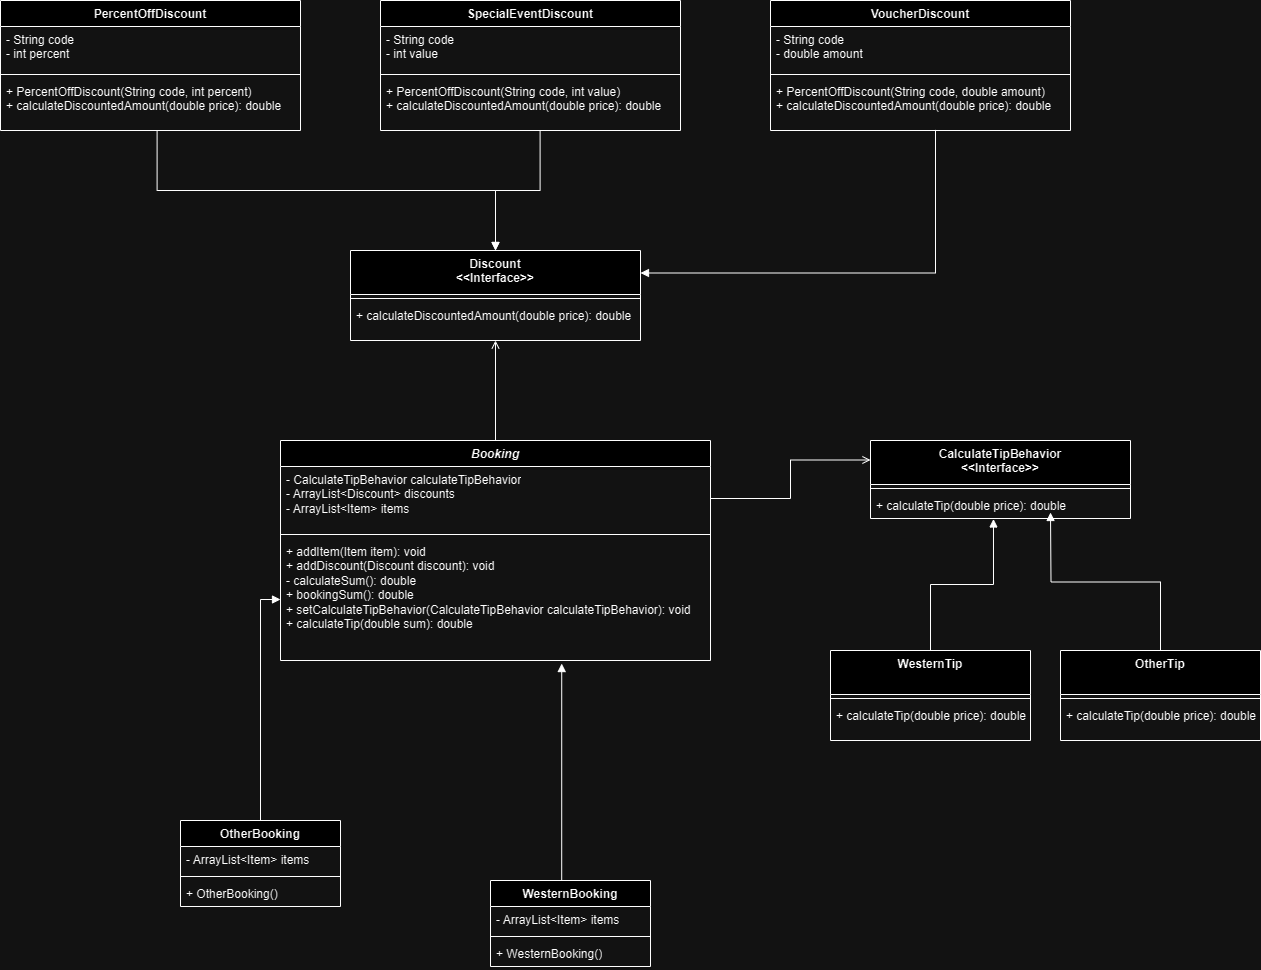

The diagram above was exported from draw.io. Its source (the exported page's mxGraphModel, read from the mxfile embedded in the PNG):
<mxGraphModel dx="2684" dy="2094" grid="1" gridSize="10" guides="1" tooltips="1" connect="1" arrows="1" fold="1" page="1" pageScale="1" pageWidth="850" pageHeight="1100" math="0" shadow="0">
  <root>
    <mxCell id="0" />
    <mxCell id="1" parent="0" />
    <mxCell id="HAylbVv5R0Lv6PEeoh5D-43" style="edgeStyle=orthogonalEdgeStyle;rounded=0;orthogonalLoop=1;jettySize=auto;html=1;exitX=0.5;exitY=0;exitDx=0;exitDy=0;endArrow=open;endFill=0;entryX=0.5;entryY=1;entryDx=0;entryDy=0;entryPerimeter=0;" edge="1" parent="1" source="HAylbVv5R0Lv6PEeoh5D-1" target="HAylbVv5R0Lv6PEeoh5D-33">
      <mxGeometry relative="1" as="geometry">
        <mxPoint x="320" y="80" as="targetPoint" />
      </mxGeometry>
    </mxCell>
    <mxCell id="HAylbVv5R0Lv6PEeoh5D-1" value="&lt;i&gt;Booking&lt;/i&gt;" style="swimlane;fontStyle=1;align=center;verticalAlign=top;childLayout=stackLayout;horizontal=1;startSize=26;horizontalStack=0;resizeParent=1;resizeParentMax=0;resizeLast=0;collapsible=1;marginBottom=0;whiteSpace=wrap;html=1;" vertex="1" parent="1">
      <mxGeometry x="110" y="230" width="430" height="220" as="geometry" />
    </mxCell>
    <mxCell id="HAylbVv5R0Lv6PEeoh5D-2" value="- CalculateTipBehavior calculateTipBehavior&lt;br&gt;- ArrayList&amp;lt;Discount&amp;gt; discounts&lt;br&gt;- ArrayList&amp;lt;Item&amp;gt; items&lt;br&gt;" style="text;strokeColor=none;fillColor=none;align=left;verticalAlign=top;spacingLeft=4;spacingRight=4;overflow=hidden;rotatable=0;points=[[0,0.5],[1,0.5]];portConstraint=eastwest;whiteSpace=wrap;html=1;" vertex="1" parent="HAylbVv5R0Lv6PEeoh5D-1">
      <mxGeometry y="26" width="430" height="64" as="geometry" />
    </mxCell>
    <mxCell id="HAylbVv5R0Lv6PEeoh5D-3" value="" style="line;strokeWidth=1;fillColor=none;align=left;verticalAlign=middle;spacingTop=-1;spacingLeft=3;spacingRight=3;rotatable=0;labelPosition=right;points=[];portConstraint=eastwest;strokeColor=inherit;" vertex="1" parent="HAylbVv5R0Lv6PEeoh5D-1">
      <mxGeometry y="90" width="430" height="8" as="geometry" />
    </mxCell>
    <mxCell id="HAylbVv5R0Lv6PEeoh5D-4" value="+ addItem(Item item): void&lt;br&gt;+ addDiscount(Discount discount): void&lt;br&gt;- calculateSum(): double&lt;br&gt;+ bookingSum(): double&lt;br&gt;+ setCalculateTipBehavior(CalculateTipBehavior calculateTipBehavior): void&amp;nbsp;&lt;br&gt;+ calculateTip(double sum): double" style="text;strokeColor=none;fillColor=none;align=left;verticalAlign=top;spacingLeft=4;spacingRight=4;overflow=hidden;rotatable=0;points=[[0,0.5],[1,0.5]];portConstraint=eastwest;whiteSpace=wrap;html=1;" vertex="1" parent="HAylbVv5R0Lv6PEeoh5D-1">
      <mxGeometry y="98" width="430" height="122" as="geometry" />
    </mxCell>
    <mxCell id="HAylbVv5R0Lv6PEeoh5D-14" style="edgeStyle=orthogonalEdgeStyle;rounded=0;orthogonalLoop=1;jettySize=auto;html=1;endArrow=block;endFill=1;strokeColor=#000000;entryX=0.654;entryY=1.025;entryDx=0;entryDy=0;entryPerimeter=0;exitX=0.5;exitY=0;exitDx=0;exitDy=0;" edge="1" parent="1" source="HAylbVv5R0Lv6PEeoh5D-5" target="HAylbVv5R0Lv6PEeoh5D-4">
      <mxGeometry relative="1" as="geometry">
        <mxPoint x="400" y="690" as="sourcePoint" />
        <mxPoint x="600" y="510" as="targetPoint" />
        <Array as="points">
          <mxPoint x="400" y="670" />
          <mxPoint x="391" y="670" />
        </Array>
      </mxGeometry>
    </mxCell>
    <mxCell id="HAylbVv5R0Lv6PEeoh5D-5" value="WesternBooking" style="swimlane;fontStyle=1;align=center;verticalAlign=top;childLayout=stackLayout;horizontal=1;startSize=26;horizontalStack=0;resizeParent=1;resizeParentMax=0;resizeLast=0;collapsible=1;marginBottom=0;whiteSpace=wrap;html=1;" vertex="1" parent="1">
      <mxGeometry x="320" y="670" width="160" height="86" as="geometry" />
    </mxCell>
    <mxCell id="HAylbVv5R0Lv6PEeoh5D-6" value="- ArrayList&amp;lt;Item&amp;gt; items" style="text;strokeColor=none;fillColor=none;align=left;verticalAlign=top;spacingLeft=4;spacingRight=4;overflow=hidden;rotatable=0;points=[[0,0.5],[1,0.5]];portConstraint=eastwest;whiteSpace=wrap;html=1;" vertex="1" parent="HAylbVv5R0Lv6PEeoh5D-5">
      <mxGeometry y="26" width="160" height="26" as="geometry" />
    </mxCell>
    <mxCell id="HAylbVv5R0Lv6PEeoh5D-7" value="" style="line;strokeWidth=1;fillColor=none;align=left;verticalAlign=middle;spacingTop=-1;spacingLeft=3;spacingRight=3;rotatable=0;labelPosition=right;points=[];portConstraint=eastwest;strokeColor=inherit;" vertex="1" parent="HAylbVv5R0Lv6PEeoh5D-5">
      <mxGeometry y="52" width="160" height="8" as="geometry" />
    </mxCell>
    <mxCell id="HAylbVv5R0Lv6PEeoh5D-8" value="+ WesternBooking()" style="text;strokeColor=none;fillColor=none;align=left;verticalAlign=top;spacingLeft=4;spacingRight=4;overflow=hidden;rotatable=0;points=[[0,0.5],[1,0.5]];portConstraint=eastwest;whiteSpace=wrap;html=1;" vertex="1" parent="HAylbVv5R0Lv6PEeoh5D-5">
      <mxGeometry y="60" width="160" height="26" as="geometry" />
    </mxCell>
    <mxCell id="HAylbVv5R0Lv6PEeoh5D-13" style="edgeStyle=orthogonalEdgeStyle;rounded=0;orthogonalLoop=1;jettySize=auto;html=1;entryX=0;entryY=0.5;entryDx=0;entryDy=0;endArrow=block;endFill=1;" edge="1" parent="1" source="HAylbVv5R0Lv6PEeoh5D-9" target="HAylbVv5R0Lv6PEeoh5D-4">
      <mxGeometry relative="1" as="geometry" />
    </mxCell>
    <mxCell id="HAylbVv5R0Lv6PEeoh5D-9" value="OtherBooking" style="swimlane;fontStyle=1;align=center;verticalAlign=top;childLayout=stackLayout;horizontal=1;startSize=26;horizontalStack=0;resizeParent=1;resizeParentMax=0;resizeLast=0;collapsible=1;marginBottom=0;whiteSpace=wrap;html=1;" vertex="1" parent="1">
      <mxGeometry x="10" y="610" width="160" height="86" as="geometry" />
    </mxCell>
    <mxCell id="HAylbVv5R0Lv6PEeoh5D-10" value="- ArrayList&amp;lt;Item&amp;gt; items" style="text;strokeColor=none;fillColor=none;align=left;verticalAlign=top;spacingLeft=4;spacingRight=4;overflow=hidden;rotatable=0;points=[[0,0.5],[1,0.5]];portConstraint=eastwest;whiteSpace=wrap;html=1;" vertex="1" parent="HAylbVv5R0Lv6PEeoh5D-9">
      <mxGeometry y="26" width="160" height="26" as="geometry" />
    </mxCell>
    <mxCell id="HAylbVv5R0Lv6PEeoh5D-11" value="" style="line;strokeWidth=1;fillColor=none;align=left;verticalAlign=middle;spacingTop=-1;spacingLeft=3;spacingRight=3;rotatable=0;labelPosition=right;points=[];portConstraint=eastwest;strokeColor=inherit;" vertex="1" parent="HAylbVv5R0Lv6PEeoh5D-9">
      <mxGeometry y="52" width="160" height="8" as="geometry" />
    </mxCell>
    <mxCell id="HAylbVv5R0Lv6PEeoh5D-12" value="+ OtherBooking()" style="text;strokeColor=none;fillColor=none;align=left;verticalAlign=top;spacingLeft=4;spacingRight=4;overflow=hidden;rotatable=0;points=[[0,0.5],[1,0.5]];portConstraint=eastwest;whiteSpace=wrap;html=1;" vertex="1" parent="HAylbVv5R0Lv6PEeoh5D-9">
      <mxGeometry y="60" width="160" height="26" as="geometry" />
    </mxCell>
    <mxCell id="HAylbVv5R0Lv6PEeoh5D-15" value="CalculateTipBehavior&lt;br&gt;&amp;lt;&amp;lt;Interface&amp;gt;&amp;gt;" style="swimlane;fontStyle=1;align=center;verticalAlign=top;childLayout=stackLayout;horizontal=1;startSize=44;horizontalStack=0;resizeParent=1;resizeParentMax=0;resizeLast=0;collapsible=1;marginBottom=0;whiteSpace=wrap;html=1;" vertex="1" parent="1">
      <mxGeometry x="700" y="230" width="260" height="78" as="geometry" />
    </mxCell>
    <mxCell id="HAylbVv5R0Lv6PEeoh5D-17" value="" style="line;strokeWidth=1;fillColor=none;align=left;verticalAlign=middle;spacingTop=-1;spacingLeft=3;spacingRight=3;rotatable=0;labelPosition=right;points=[];portConstraint=eastwest;strokeColor=inherit;" vertex="1" parent="HAylbVv5R0Lv6PEeoh5D-15">
      <mxGeometry y="44" width="260" height="8" as="geometry" />
    </mxCell>
    <mxCell id="HAylbVv5R0Lv6PEeoh5D-18" value="+ calculateTip(double price): double" style="text;strokeColor=none;fillColor=none;align=left;verticalAlign=top;spacingLeft=4;spacingRight=4;overflow=hidden;rotatable=0;points=[[0,0.5],[1,0.5]];portConstraint=eastwest;whiteSpace=wrap;html=1;" vertex="1" parent="HAylbVv5R0Lv6PEeoh5D-15">
      <mxGeometry y="52" width="260" height="26" as="geometry" />
    </mxCell>
    <mxCell id="HAylbVv5R0Lv6PEeoh5D-28" style="edgeStyle=orthogonalEdgeStyle;rounded=0;orthogonalLoop=1;jettySize=auto;html=1;endArrow=block;endFill=1;entryX=0.473;entryY=1.018;entryDx=0;entryDy=0;entryPerimeter=0;" edge="1" parent="1" source="HAylbVv5R0Lv6PEeoh5D-20" target="HAylbVv5R0Lv6PEeoh5D-18">
      <mxGeometry relative="1" as="geometry">
        <mxPoint x="700" y="302" as="targetPoint" />
      </mxGeometry>
    </mxCell>
    <mxCell id="HAylbVv5R0Lv6PEeoh5D-20" value="WesternTip&lt;br&gt;" style="swimlane;fontStyle=1;align=center;verticalAlign=top;childLayout=stackLayout;horizontal=1;startSize=44;horizontalStack=0;resizeParent=1;resizeParentMax=0;resizeLast=0;collapsible=1;marginBottom=0;whiteSpace=wrap;html=1;" vertex="1" parent="1">
      <mxGeometry x="660" y="440" width="200" height="90" as="geometry" />
    </mxCell>
    <mxCell id="HAylbVv5R0Lv6PEeoh5D-22" value="" style="line;strokeWidth=1;fillColor=none;align=left;verticalAlign=middle;spacingTop=-1;spacingLeft=3;spacingRight=3;rotatable=0;labelPosition=right;points=[];portConstraint=eastwest;strokeColor=inherit;" vertex="1" parent="HAylbVv5R0Lv6PEeoh5D-20">
      <mxGeometry y="44" width="200" height="8" as="geometry" />
    </mxCell>
    <mxCell id="HAylbVv5R0Lv6PEeoh5D-23" value="+ calculateTip(double price): double" style="text;strokeColor=none;fillColor=none;align=left;verticalAlign=top;spacingLeft=4;spacingRight=4;overflow=hidden;rotatable=0;points=[[0,0.5],[1,0.5]];portConstraint=eastwest;whiteSpace=wrap;html=1;" vertex="1" parent="HAylbVv5R0Lv6PEeoh5D-20">
      <mxGeometry y="52" width="200" height="38" as="geometry" />
    </mxCell>
    <mxCell id="HAylbVv5R0Lv6PEeoh5D-29" style="edgeStyle=orthogonalEdgeStyle;rounded=0;orthogonalLoop=1;jettySize=auto;html=1;exitX=0.5;exitY=0;exitDx=0;exitDy=0;entryX=1;entryY=0.5;entryDx=0;entryDy=0;endArrow=block;endFill=1;" edge="1" parent="1" source="HAylbVv5R0Lv6PEeoh5D-24">
      <mxGeometry relative="1" as="geometry">
        <mxPoint x="880" y="302" as="targetPoint" />
      </mxGeometry>
    </mxCell>
    <mxCell id="HAylbVv5R0Lv6PEeoh5D-24" value="OtherTip" style="swimlane;fontStyle=1;align=center;verticalAlign=top;childLayout=stackLayout;horizontal=1;startSize=44;horizontalStack=0;resizeParent=1;resizeParentMax=0;resizeLast=0;collapsible=1;marginBottom=0;whiteSpace=wrap;html=1;" vertex="1" parent="1">
      <mxGeometry x="890" y="440" width="200" height="90" as="geometry" />
    </mxCell>
    <mxCell id="HAylbVv5R0Lv6PEeoh5D-26" value="" style="line;strokeWidth=1;fillColor=none;align=left;verticalAlign=middle;spacingTop=-1;spacingLeft=3;spacingRight=3;rotatable=0;labelPosition=right;points=[];portConstraint=eastwest;strokeColor=inherit;" vertex="1" parent="HAylbVv5R0Lv6PEeoh5D-24">
      <mxGeometry y="44" width="200" height="8" as="geometry" />
    </mxCell>
    <mxCell id="HAylbVv5R0Lv6PEeoh5D-27" value="+ calculateTip(double price): double" style="text;strokeColor=none;fillColor=none;align=left;verticalAlign=top;spacingLeft=4;spacingRight=4;overflow=hidden;rotatable=0;points=[[0,0.5],[1,0.5]];portConstraint=eastwest;whiteSpace=wrap;html=1;" vertex="1" parent="HAylbVv5R0Lv6PEeoh5D-24">
      <mxGeometry y="52" width="200" height="38" as="geometry" />
    </mxCell>
    <mxCell id="HAylbVv5R0Lv6PEeoh5D-69" style="edgeStyle=orthogonalEdgeStyle;rounded=0;orthogonalLoop=1;jettySize=auto;html=1;entryX=0.522;entryY=1.005;entryDx=0;entryDy=0;entryPerimeter=0;endArrow=none;endFill=0;startArrow=block;startFill=1;" edge="1" parent="1" source="HAylbVv5R0Lv6PEeoh5D-31" target="HAylbVv5R0Lv6PEeoh5D-60">
      <mxGeometry relative="1" as="geometry" />
    </mxCell>
    <mxCell id="HAylbVv5R0Lv6PEeoh5D-70" style="edgeStyle=orthogonalEdgeStyle;rounded=0;orthogonalLoop=1;jettySize=auto;html=1;exitX=0.5;exitY=0;exitDx=0;exitDy=0;entryX=0.532;entryY=1.005;entryDx=0;entryDy=0;entryPerimeter=0;endArrow=none;endFill=0;startArrow=block;startFill=1;" edge="1" parent="1" source="HAylbVv5R0Lv6PEeoh5D-31" target="HAylbVv5R0Lv6PEeoh5D-68">
      <mxGeometry relative="1" as="geometry" />
    </mxCell>
    <mxCell id="HAylbVv5R0Lv6PEeoh5D-71" style="edgeStyle=orthogonalEdgeStyle;rounded=0;orthogonalLoop=1;jettySize=auto;html=1;exitX=1;exitY=0.25;exitDx=0;exitDy=0;entryX=0.55;entryY=0.988;entryDx=0;entryDy=0;entryPerimeter=0;endArrow=none;endFill=0;startArrow=block;startFill=1;" edge="1" parent="1" source="HAylbVv5R0Lv6PEeoh5D-31" target="HAylbVv5R0Lv6PEeoh5D-64">
      <mxGeometry relative="1" as="geometry" />
    </mxCell>
    <mxCell id="HAylbVv5R0Lv6PEeoh5D-31" value="Discount&lt;br&gt;&amp;lt;&amp;lt;Interface&amp;gt;&amp;gt;" style="swimlane;fontStyle=1;align=center;verticalAlign=top;childLayout=stackLayout;horizontal=1;startSize=44;horizontalStack=0;resizeParent=1;resizeParentMax=0;resizeLast=0;collapsible=1;marginBottom=0;whiteSpace=wrap;html=1;" vertex="1" parent="1">
      <mxGeometry x="180" y="40" width="290" height="90" as="geometry" />
    </mxCell>
    <mxCell id="HAylbVv5R0Lv6PEeoh5D-32" value="" style="line;strokeWidth=1;fillColor=none;align=left;verticalAlign=middle;spacingTop=-1;spacingLeft=3;spacingRight=3;rotatable=0;labelPosition=right;points=[];portConstraint=eastwest;strokeColor=inherit;" vertex="1" parent="HAylbVv5R0Lv6PEeoh5D-31">
      <mxGeometry y="44" width="290" height="8" as="geometry" />
    </mxCell>
    <mxCell id="HAylbVv5R0Lv6PEeoh5D-33" value="+ calculateDiscountedAmount(double price): double" style="text;strokeColor=none;fillColor=none;align=left;verticalAlign=top;spacingLeft=4;spacingRight=4;overflow=hidden;rotatable=0;points=[[0,0.5],[1,0.5]];portConstraint=eastwest;whiteSpace=wrap;html=1;" vertex="1" parent="HAylbVv5R0Lv6PEeoh5D-31">
      <mxGeometry y="52" width="290" height="38" as="geometry" />
    </mxCell>
    <mxCell id="HAylbVv5R0Lv6PEeoh5D-44" style="edgeStyle=orthogonalEdgeStyle;rounded=0;orthogonalLoop=1;jettySize=auto;html=1;exitX=1;exitY=0.5;exitDx=0;exitDy=0;entryX=0;entryY=0.25;entryDx=0;entryDy=0;endArrow=open;endFill=0;" edge="1" parent="1" source="HAylbVv5R0Lv6PEeoh5D-2" target="HAylbVv5R0Lv6PEeoh5D-15">
      <mxGeometry relative="1" as="geometry" />
    </mxCell>
    <mxCell id="HAylbVv5R0Lv6PEeoh5D-57" value="PercentOffDiscount" style="swimlane;fontStyle=1;align=center;verticalAlign=top;childLayout=stackLayout;horizontal=1;startSize=26;horizontalStack=0;resizeParent=1;resizeParentMax=0;resizeLast=0;collapsible=1;marginBottom=0;whiteSpace=wrap;html=1;" vertex="1" parent="1">
      <mxGeometry x="-170" y="-210" width="300" height="130" as="geometry" />
    </mxCell>
    <mxCell id="HAylbVv5R0Lv6PEeoh5D-58" value="- String code&lt;br&gt;- int percent" style="text;strokeColor=none;fillColor=none;align=left;verticalAlign=top;spacingLeft=4;spacingRight=4;overflow=hidden;rotatable=0;points=[[0,0.5],[1,0.5]];portConstraint=eastwest;whiteSpace=wrap;html=1;" vertex="1" parent="HAylbVv5R0Lv6PEeoh5D-57">
      <mxGeometry y="26" width="300" height="44" as="geometry" />
    </mxCell>
    <mxCell id="HAylbVv5R0Lv6PEeoh5D-59" value="" style="line;strokeWidth=1;fillColor=none;align=left;verticalAlign=middle;spacingTop=-1;spacingLeft=3;spacingRight=3;rotatable=0;labelPosition=right;points=[];portConstraint=eastwest;strokeColor=inherit;" vertex="1" parent="HAylbVv5R0Lv6PEeoh5D-57">
      <mxGeometry y="70" width="300" height="8" as="geometry" />
    </mxCell>
    <mxCell id="HAylbVv5R0Lv6PEeoh5D-60" value="+&amp;nbsp;PercentOffDiscount(String code, int percent)&lt;br&gt;+ calculateDiscountedAmount(double price): double&amp;nbsp;" style="text;strokeColor=none;fillColor=none;align=left;verticalAlign=top;spacingLeft=4;spacingRight=4;overflow=hidden;rotatable=0;points=[[0,0.5],[1,0.5]];portConstraint=eastwest;whiteSpace=wrap;html=1;" vertex="1" parent="HAylbVv5R0Lv6PEeoh5D-57">
      <mxGeometry y="78" width="300" height="52" as="geometry" />
    </mxCell>
    <mxCell id="HAylbVv5R0Lv6PEeoh5D-61" value="VoucherDiscount" style="swimlane;fontStyle=1;align=center;verticalAlign=top;childLayout=stackLayout;horizontal=1;startSize=26;horizontalStack=0;resizeParent=1;resizeParentMax=0;resizeLast=0;collapsible=1;marginBottom=0;whiteSpace=wrap;html=1;" vertex="1" parent="1">
      <mxGeometry x="600" y="-210" width="300" height="130" as="geometry" />
    </mxCell>
    <mxCell id="HAylbVv5R0Lv6PEeoh5D-62" value="- String code&lt;br&gt;- double amount" style="text;strokeColor=none;fillColor=none;align=left;verticalAlign=top;spacingLeft=4;spacingRight=4;overflow=hidden;rotatable=0;points=[[0,0.5],[1,0.5]];portConstraint=eastwest;whiteSpace=wrap;html=1;" vertex="1" parent="HAylbVv5R0Lv6PEeoh5D-61">
      <mxGeometry y="26" width="300" height="44" as="geometry" />
    </mxCell>
    <mxCell id="HAylbVv5R0Lv6PEeoh5D-63" value="" style="line;strokeWidth=1;fillColor=none;align=left;verticalAlign=middle;spacingTop=-1;spacingLeft=3;spacingRight=3;rotatable=0;labelPosition=right;points=[];portConstraint=eastwest;strokeColor=inherit;" vertex="1" parent="HAylbVv5R0Lv6PEeoh5D-61">
      <mxGeometry y="70" width="300" height="8" as="geometry" />
    </mxCell>
    <mxCell id="HAylbVv5R0Lv6PEeoh5D-64" value="+&amp;nbsp;PercentOffDiscount(String code, double amount)&lt;br&gt;+ calculateDiscountedAmount(double price): double&amp;nbsp;" style="text;strokeColor=none;fillColor=none;align=left;verticalAlign=top;spacingLeft=4;spacingRight=4;overflow=hidden;rotatable=0;points=[[0,0.5],[1,0.5]];portConstraint=eastwest;whiteSpace=wrap;html=1;" vertex="1" parent="HAylbVv5R0Lv6PEeoh5D-61">
      <mxGeometry y="78" width="300" height="52" as="geometry" />
    </mxCell>
    <mxCell id="HAylbVv5R0Lv6PEeoh5D-65" value="SpecialEventDiscount" style="swimlane;fontStyle=1;align=center;verticalAlign=top;childLayout=stackLayout;horizontal=1;startSize=26;horizontalStack=0;resizeParent=1;resizeParentMax=0;resizeLast=0;collapsible=1;marginBottom=0;whiteSpace=wrap;html=1;" vertex="1" parent="1">
      <mxGeometry x="210" y="-210" width="300" height="130" as="geometry" />
    </mxCell>
    <mxCell id="HAylbVv5R0Lv6PEeoh5D-66" value="- String code&lt;br&gt;- int value" style="text;strokeColor=none;fillColor=none;align=left;verticalAlign=top;spacingLeft=4;spacingRight=4;overflow=hidden;rotatable=0;points=[[0,0.5],[1,0.5]];portConstraint=eastwest;whiteSpace=wrap;html=1;" vertex="1" parent="HAylbVv5R0Lv6PEeoh5D-65">
      <mxGeometry y="26" width="300" height="44" as="geometry" />
    </mxCell>
    <mxCell id="HAylbVv5R0Lv6PEeoh5D-67" value="" style="line;strokeWidth=1;fillColor=none;align=left;verticalAlign=middle;spacingTop=-1;spacingLeft=3;spacingRight=3;rotatable=0;labelPosition=right;points=[];portConstraint=eastwest;strokeColor=inherit;" vertex="1" parent="HAylbVv5R0Lv6PEeoh5D-65">
      <mxGeometry y="70" width="300" height="8" as="geometry" />
    </mxCell>
    <mxCell id="HAylbVv5R0Lv6PEeoh5D-68" value="+&amp;nbsp;PercentOffDiscount(String code, int value)&lt;br&gt;+ calculateDiscountedAmount(double price): double&amp;nbsp;" style="text;strokeColor=none;fillColor=none;align=left;verticalAlign=top;spacingLeft=4;spacingRight=4;overflow=hidden;rotatable=0;points=[[0,0.5],[1,0.5]];portConstraint=eastwest;whiteSpace=wrap;html=1;" vertex="1" parent="HAylbVv5R0Lv6PEeoh5D-65">
      <mxGeometry y="78" width="300" height="52" as="geometry" />
    </mxCell>
  </root>
</mxGraphModel>